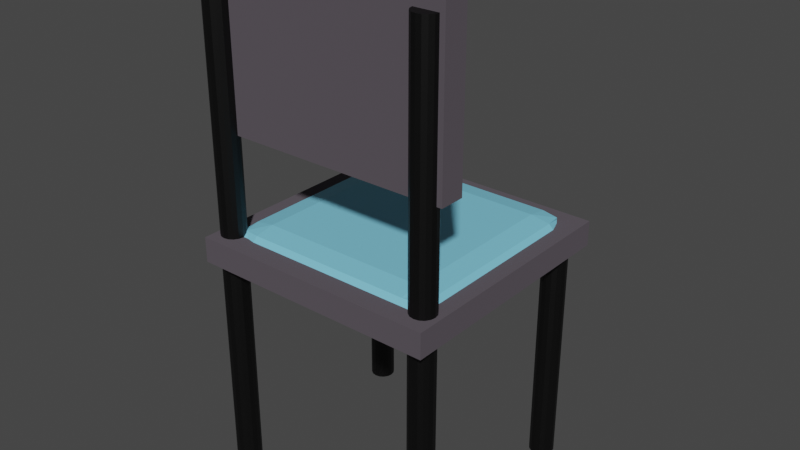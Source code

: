 # Source: chair.blend  (saved by Blender 2.81.16; exported with 4.5.12 LTS)
import bpy
from mathutils import Matrix  # noqa: F401  (used for matrix-valued properties, if any)

bpy.ops.wm.read_factory_settings(use_empty=True)
scene = bpy.context.scene
scene.name = 'Scene'

# ---- collections
col_collection = bpy.data.collections.new('Collection'); scene.collection.children.link(col_collection)

# ---- materials (node trees are filled in below, after node groups)
mat_leg = bpy.data.materials.new('Leg')
mat_leg.use_transparent_shadow = False
mat_wood = bpy.data.materials.new('Wood')
mat_wood.use_transparent_shadow = False
mat_cussion = bpy.data.materials.new('Cussion')
mat_cussion.use_transparent_shadow = False

# ---- material node trees
mat_leg.use_nodes = True; mat_leg.node_tree.nodes.clear()
_N = mat_leg.node_tree.nodes; _L = mat_leg.node_tree.links
n0 = _N.new('ShaderNodeOutputMaterial'); n0.name = 'Material Output'; n0.location = (300, 300)
n1 = _N.new('ShaderNodeBsdfPrincipled'); n1.name = 'Principled BSDF'; n1.location = (10, 300)
n1.distribution = 'GGX'
n1.subsurface_method = 'BURLEY'
n1.inputs[0].default_value = (0.0, 0.0, 0.0, 1.0)
n1.inputs[3].default_value = 1.45
n1.inputs[27].default_value = (0.0, 0.0, 0.0, 1.0)
n1.inputs[28].default_value = 1.0
_L.new(n1.outputs[0], n0.inputs[0])
n0.is_active_output = True
mat_wood.use_nodes = True; mat_wood.node_tree.nodes.clear()
_N = mat_wood.node_tree.nodes; _L = mat_wood.node_tree.links
n0 = _N.new('ShaderNodeOutputMaterial'); n0.name = 'Material Output'; n0.location = (300, 300)
n1 = _N.new('ShaderNodeBsdfPrincipled'); n1.name = 'Principled BSDF'; n1.location = (10, 300)
n1.distribution = 'GGX'
n1.subsurface_method = 'BURLEY'
n1.inputs[0].default_value = (0.1443, 0.1259, 0.1473, 1.0)
n1.inputs[1].default_value = 0.5
n1.inputs[2].default_value = 1.0
n1.inputs[3].default_value = 1.45
n1.inputs[13].default_value = 0.0
n1.inputs[27].default_value = (0.0, 0.0, 0.0, 1.0)
n1.inputs[28].default_value = 1.0
_L.new(n1.outputs[0], n0.inputs[0])
n0.is_active_output = True
mat_cussion.use_nodes = True; mat_cussion.node_tree.nodes.clear()
_N = mat_cussion.node_tree.nodes; _L = mat_cussion.node_tree.links
n0 = _N.new('ShaderNodeOutputMaterial'); n0.name = 'Material Output'; n0.location = (300, 300)
n1 = _N.new('ShaderNodeBsdfPrincipled'); n1.name = 'Principled BSDF'; n1.location = (10, 300)
n1.distribution = 'GGX'
n1.subsurface_method = 'BURLEY'
n1.inputs[0].default_value = (0.2076, 0.6059, 0.8, 1.0)
n1.inputs[3].default_value = 1.45
n1.inputs[27].default_value = (0.0, 0.0, 0.0, 1.0)
n1.inputs[28].default_value = 1.0
_L.new(n1.outputs[0], n0.inputs[0])
n0.is_active_output = True

# ---- world
world_world = bpy.data.worlds.new('World'); scene.world = world_world
world_world.use_nodes = True; world_world.node_tree.nodes.clear()
_N = world_world.node_tree.nodes; _L = world_world.node_tree.links
n0 = _N.new('ShaderNodeOutputWorld'); n0.name = 'World Output'; n0.location = (300, 300)
n1 = _N.new('ShaderNodeBackground'); n1.name = 'Background'; n1.location = (10, 300)
n1.inputs[0].default_value = (0.05088, 0.05088, 0.05088, 1.0)
_L.new(n1.outputs[0], n0.inputs[0])
n0.is_active_output = True
world_world.color = (0.05088, 0.05088, 0.05088)
world_world.use_sun_shadow = False
world_world.sun_shadow_jitter_overblur = 0.0

# ---- meshes
me_cylinder = bpy.data.meshes.new('Cylinder')
me_cylinder.from_pydata([(0.0, 0.05, -0.5), (0.0, 0.05, 0.5), (0.01913, 0.04619, -0.5), (0.01913, 0.04619, 0.5), (0.03536, 0.03536, -0.5), (0.03536, 0.03536, 0.5), (0.04619, 0.01913, -0.5), (0.04619, 0.01913, 0.5), (0.05, -2.186e-09, -0.5), (0.05, -2.186e-09, 0.5), (0.04619, -0.01913, -0.5), (0.04619, -0.01913, 0.5), (0.03536, -0.03536, -0.5), (0.03536, -0.03536, 0.5), (0.01913, -0.04619, -0.5), (0.01913, -0.04619, 0.5), (7.55e-09, -0.05, -0.5), (7.55e-09, -0.05, 0.5), (-0.01913, -0.04619, -0.5), (-0.01913, -0.04619, 0.5), (-0.03536, -0.03536, -0.5), (-0.03536, -0.03536, 0.5), (-0.04619, -0.01913, -0.5), (-0.04619, -0.01913, 0.5), (-0.05, 5.962e-10, -0.5), (-0.05, 5.962e-10, 0.5), (-0.04619, 0.01913, -0.5), (-0.04619, 0.01913, 0.5), (-0.03536, 0.03536, -0.5), (-0.03536, 0.03536, 0.5), (-0.01913, 0.04619, -0.5), (-0.01913, 0.04619, 0.5), (0.8533, 0.05, -0.5), (0.8533, 0.05, 0.5), (0.8725, 0.04619, -0.5), (0.8725, 0.04619, 0.5), (0.8887, 0.03536, -0.5), (0.8887, 0.03536, 0.5), (0.8995, 0.01913, -0.5), (0.8995, 0.01913, 0.5), (0.9033, -2.186e-09, -0.5), (0.9033, -2.186e-09, 0.5), (0.8995, -0.01913, -0.5), (0.8995, -0.01913, 0.5), (0.8887, -0.03536, -0.5), (0.8887, -0.03536, 0.5), (0.8725, -0.04619, -0.5), (0.8725, -0.04619, 0.5), (0.8533, -0.05, -0.5), (0.8533, -0.05, 0.5), (0.8342, -0.04619, -0.5), (0.8342, -0.04619, 0.5), (0.818, -0.03536, -0.5), (0.818, -0.03536, 0.5), (0.8072, -0.01913, -0.5), (0.8072, -0.01913, 0.5), (0.8033, 5.962e-10, -0.5), (0.8033, 5.962e-10, 0.5), (0.8072, 0.01913, -0.5), (0.8072, 0.01913, 0.5), (0.818, 0.03536, -0.5), (0.818, 0.03536, 0.5), (0.8342, 0.04619, -0.5), (0.8342, 0.04619, 0.5), (0.8533, -0.7415, -0.5), (0.8533, -0.7415, 0.5), (0.8725, -0.7453, -0.5), (0.8725, -0.7453, 0.5), (0.8887, -0.7561, -0.5), (0.8887, -0.7561, 0.5), (0.8995, -0.7724, -0.5), (0.8995, -0.7724, 0.5), (0.9033, -0.7915, -0.5), (0.9033, -0.7915, 0.5), (0.8995, -0.8106, -0.5), (0.8995, -0.8106, 0.5), (0.8887, -0.8268, -0.5), (0.8887, -0.8268, 0.5), (0.8725, -0.8377, -0.5), (0.8725, -0.8377, 0.5), (0.8533, -0.8415, -0.5), (0.8533, -0.8415, 0.5), (0.8342, -0.8377, -0.5), (0.8342, -0.8377, 0.5), (0.818, -0.8268, -0.5), (0.818, -0.8268, 0.5), (0.8072, -0.8106, -0.5), (0.8072, -0.8106, 0.5), (0.8033, -0.7915, -0.5), (0.8033, -0.7915, 0.5), (0.8072, -0.7724, -0.5), (0.8072, -0.7724, 0.5), (0.818, -0.7561, -0.5), (0.818, -0.7561, 0.5), (0.8342, -0.7453, -0.5), (0.8342, -0.7453, 0.5), (-0.01885, -0.7529, -0.5), (-0.01885, -0.7529, 0.5), (0.0002835, -0.7567, -0.5), (0.0002835, -0.7567, 0.5), (0.0165, -0.7675, -0.5), (0.0165, -0.7675, 0.5), (0.02734, -0.7837, -0.5), (0.02734, -0.7837, 0.5), (0.03115, -0.8029, -0.5), (0.03115, -0.8029, 0.5), (0.02734, -0.822, -0.5), (0.02734, -0.822, 0.5), (0.0165, -0.8382, -0.5), (0.0165, -0.8382, 0.5), (0.0002835, -0.8491, -0.5), (0.0002835, -0.8491, 0.5), (-0.01885, -0.8529, -0.5), (-0.01885, -0.8529, 0.5), (-0.03798, -0.8491, -0.5), (-0.03798, -0.8491, 0.5), (-0.05421, -0.8382, -0.5), (-0.05421, -0.8382, 0.5), (-0.06504, -0.822, -0.5), (-0.06504, -0.822, 0.5), (-0.06885, -0.8029, -0.5), (-0.06885, -0.8029, 0.5), (-0.06504, -0.7837, -0.5), (-0.06504, -0.7837, 0.5), (-0.05421, -0.7675, -0.5), (-0.05421, -0.7675, 0.5), (-0.03798, -0.7567, -0.5), (-0.03798, -0.7567, 0.5), (0.8533, -0.738, 0.5085), (0.8533, -0.738, 1.508), (0.8725, -0.7418, 0.5085), (0.8725, -0.7418, 1.508), (0.8887, -0.7527, 0.5085), (0.8887, -0.7527, 1.508), (0.8995, -0.7689, 0.5085), (0.8995, -0.7689, 1.508), (0.9033, -0.788, 0.5085), (0.9033, -0.788, 1.508), (0.8995, -0.8071, 0.5085), (0.8995, -0.8071, 1.508), (0.8887, -0.8234, 0.5085), (0.8887, -0.8234, 1.508), (0.8725, -0.8342, 0.5085), (0.8725, -0.8342, 1.508), (0.8533, -0.838, 0.5085), (0.8533, -0.838, 1.508), (0.8342, -0.8342, 0.5085), (0.8342, -0.8342, 1.508), (0.818, -0.8234, 0.5085), (0.818, -0.8234, 1.508), (0.8072, -0.8071, 0.5085), (0.8072, -0.8071, 1.508), (0.8033, -0.788, 0.5085), (0.8033, -0.788, 1.508), (0.8072, -0.7689, 0.5085), (0.8072, -0.7689, 1.508), (0.818, -0.7527, 0.5085), (0.818, -0.7527, 1.508), (0.8342, -0.7418, 0.5085), (0.8342, -0.7418, 1.508), (-0.01885, -0.7494, 0.5085), (-0.01885, -0.7494, 1.508), (0.0002835, -0.7532, 0.5085), (0.0002835, -0.7532, 1.508), (0.0165, -0.764, 0.5085), (0.0165, -0.764, 1.508), (0.02734, -0.7803, 0.5085), (0.02734, -0.7803, 1.508), (0.03115, -0.7994, 0.5085), (0.03115, -0.7994, 1.508), (0.02734, -0.8185, 0.5085), (0.02734, -0.8185, 1.508), (0.0165, -0.8347, 0.5085), (0.0165, -0.8347, 1.508), (0.0002835, -0.8456, 0.5085), (0.0002835, -0.8456, 1.508), (-0.01885, -0.8494, 0.5085), (-0.01885, -0.8494, 1.508), (-0.03798, -0.8456, 0.5085), (-0.03798, -0.8456, 1.508), (-0.05421, -0.8347, 0.5085), (-0.05421, -0.8347, 1.508), (-0.06504, -0.8185, 0.5085), (-0.06504, -0.8185, 1.508), (-0.06885, -0.7994, 0.5085), (-0.06885, -0.7994, 1.508), (-0.06504, -0.7803, 0.5085), (-0.06504, -0.7803, 1.508), (-0.05421, -0.764, 0.5085), (-0.05421, -0.764, 1.508), (-0.03798, -0.7532, 0.5085), (-0.03798, -0.7532, 1.508)], [], [(0, 1, 3, 2), (2, 3, 5, 4), (4, 5, 7, 6), (6, 7, 9, 8), (8, 9, 11, 10), (10, 11, 13, 12), (12, 13, 15, 14), (14, 15, 17, 16), (16, 17, 19, 18), (18, 19, 21, 20), (20, 21, 23, 22), (22, 23, 25, 24), (24, 25, 27, 26), (26, 27, 29, 28), (3, 1, 31, 29, 27, 25, 23, 21, 19, 17, 15, 13, 11, 9, 7, 5), (28, 29, 31, 30), (30, 31, 1, 0), (0, 2, 4, 6, 8, 10, 12, 14, 16, 18, 20, 22, 24, 26, 28, 30), (32, 33, 35, 34), (34, 35, 37, 36), (36, 37, 39, 38), (38, 39, 41, 40), (40, 41, 43, 42), (42, 43, 45, 44), (44, 45, 47, 46), (46, 47, 49, 48), (48, 49, 51, 50), (50, 51, 53, 52), (52, 53, 55, 54), (54, 55, 57, 56), (56, 57, 59, 58), (58, 59, 61, 60), (35, 33, 63, 61, 59, 57, 55, 53, 51, 49, 47, 45, 43, 41, 39, 37), (60, 61, 63, 62), (62, 63, 33, 32), (32, 34, 36, 38, 40, 42, 44, 46, 48, 50, 52, 54, 56, 58, 60, 62), (64, 65, 67, 66), (66, 67, 69, 68), (68, 69, 71, 70), (70, 71, 73, 72), (72, 73, 75, 74), (74, 75, 77, 76), (76, 77, 79, 78), (78, 79, 81, 80), (80, 81, 83, 82), (82, 83, 85, 84), (84, 85, 87, 86), (86, 87, 89, 88), (88, 89, 91, 90), (90, 91, 93, 92), (67, 65, 95, 93, 91, 89, 87, 85, 83, 81, 79, 77, 75, 73, 71, 69), (92, 93, 95, 94), (94, 95, 65, 64), (64, 66, 68, 70, 72, 74, 76, 78, 80, 82, 84, 86, 88, 90, 92, 94), (96, 97, 99, 98), (98, 99, 101, 100), (100, 101, 103, 102), (102, 103, 105, 104), (104, 105, 107, 106), (106, 107, 109, 108), (108, 109, 111, 110), (110, 111, 113, 112), (112, 113, 115, 114), (114, 115, 117, 116), (116, 117, 119, 118), (118, 119, 121, 120), (120, 121, 123, 122), (122, 123, 125, 124), (99, 97, 127, 125, 123, 121, 119, 117, 115, 113, 111, 109, 107, 105, 103, 101), (124, 125, 127, 126), (126, 127, 97, 96), (96, 98, 100, 102, 104, 106, 108, 110, 112, 114, 116, 118, 120, 122, 124, 126), (128, 129, 131, 130), (130, 131, 133, 132), (132, 133, 135, 134), (134, 135, 137, 136), (136, 137, 139, 138), (138, 139, 141, 140), (140, 141, 143, 142), (142, 143, 145, 144), (144, 145, 147, 146), (146, 147, 149, 148), (148, 149, 151, 150), (150, 151, 153, 152), (152, 153, 155, 154), (154, 155, 157, 156), (131, 129, 159, 157, 155, 153, 151, 149, 147, 145, 143, 141, 139, 137, 135, 133), (156, 157, 159, 158), (158, 159, 129, 128), (128, 130, 132, 134, 136, 138, 140, 142, 144, 146, 148, 150, 152, 154, 156, 158), (160, 161, 163, 162), (162, 163, 165, 164), (164, 165, 167, 166), (166, 167, 169, 168), (168, 169, 171, 170), (170, 171, 173, 172), (172, 173, 175, 174), (174, 175, 177, 176), (176, 177, 179, 178), (178, 179, 181, 180), (180, 181, 183, 182), (182, 183, 185, 184), (184, 185, 187, 186), (186, 187, 189, 188), (163, 161, 191, 189, 187, 185, 183, 181, 179, 177, 175, 173, 171, 169, 167, 165), (188, 189, 191, 190), (190, 191, 161, 160), (160, 162, 164, 166, 168, 170, 172, 174, 176, 178, 180, 182, 184, 186, 188, 190)])
_uv = me_cylinder.uv_layers.new(name='UVMap')
_uv.uv.foreach_set('vector', [1.0, 0.5, 1.0, 1.0, 0.9375, 1.0, 0.9375, 0.5, 0.9375, 0.5, 0.9375, 1.0, 0.875, 1.0, 0.875, 0.5, 0.875, 0.5, 0.875, 1.0, 0.8125, 1.0, 0.8125, 0.5, 0.8125, 0.5, 0.8125, 1.0, 0.75, 1.0, 0.75, 0.5, 0.75, 0.5, 0.75, 1.0, 0.6875, 1.0, 0.6875, 0.5, 0.6875, 0.5, 0.6875, 1.0, 0.625, 1.0, 0.625, 0.5, 0.625, 0.5, 0.625, 1.0, 0.5625, 1.0, 0.5625, 0.5, 0.5625, 0.5, 0.5625, 1.0, 0.5, 1.0, 0.5, 0.5, 0.5, 0.5, 0.5, 1.0, 0.4375, 1.0, 0.4375, 0.5, 0.4375, 0.5, 0.4375, 1.0, 0.375, 1.0, 0.375, 0.5, 0.375, 0.5, 0.375, 1.0, 0.3125, 1.0, 0.3125, 0.5, 0.3125, 0.5, 0.3125, 1.0, 0.25, 1.0, 0.25, 0.5, 0.25, 0.5, 0.25, 1.0, 0.1875, 1.0, 0.1875, 0.5, 0.1875, 0.5, 0.1875, 1.0, 0.125, 1.0, 0.125, 0.5, 0.3418, 0.4717, 0.25, 0.49, 0.1582, 0.4717, 0.08029, 0.4197, 0.02827, 0.3418, 0.01, 0.25, 0.02827, 0.1582, 0.08029, 0.08029, 0.1582, 0.02827, 0.25, 0.01, 0.3418, 0.02827, 0.4197, 0.08029, 0.4717, 0.1582, 0.49, 0.25, 0.4717, 0.3418, 0.4197, 0.4197, 0.125, 0.5, 0.125, 1.0, 0.0625, 1.0, 0.0625, 0.5, 0.0625, 0.5, 0.0625, 1.0, 0.0, 1.0, 0.0, 0.5, 0.75, 0.49, 0.8418, 0.4717, 0.9197, 0.4197, 0.9717, 0.3418, 0.99, 0.25, 0.9717, 0.1582, 0.9197, 0.08029, 0.8418, 0.02827, 0.75, 0.01, 0.6582, 0.02827, 0.5803, 0.08029, 0.5283, 0.1582, 0.51, 0.25, 0.5283, 0.3418, 0.5803, 0.4197, 0.6582, 0.4717, 1.0, 0.5, 1.0, 1.0, 0.9375, 1.0, 0.9375, 0.5, 0.9375, 0.5, 0.9375, 1.0, 0.875, 1.0, 0.875, 0.5, 0.875, 0.5, 0.875, 1.0, 0.8125, 1.0, 0.8125, 0.5, 0.8125, 0.5, 0.8125, 1.0, 0.75, 1.0, 0.75, 0.5, 0.75, 0.5, 0.75, 1.0, 0.6875, 1.0, 0.6875, 0.5, 0.6875, 0.5, 0.6875, 1.0, 0.625, 1.0, 0.625, 0.5, 0.625, 0.5, 0.625, 1.0, 0.5625, 1.0, 0.5625, 0.5, 0.5625, 0.5, 0.5625, 1.0, 0.5, 1.0, 0.5, 0.5, 0.5, 0.5, 0.5, 1.0, 0.4375, 1.0, 0.4375, 0.5, 0.4375, 0.5, 0.4375, 1.0, 0.375, 1.0, 0.375, 0.5, 0.375, 0.5, 0.375, 1.0, 0.3125, 1.0, 0.3125, 0.5, 0.3125, 0.5, 0.3125, 1.0, 0.25, 1.0, 0.25, 0.5, 0.25, 0.5, 0.25, 1.0, 0.1875, 1.0, 0.1875, 0.5, 0.1875, 0.5, 0.1875, 1.0, 0.125, 1.0, 0.125, 0.5, 0.3418, 0.4717, 0.25, 0.49, 0.1582, 0.4717, 0.08029, 0.4197, 0.02827, 0.3418, 0.01, 0.25, 0.02827, 0.1582, 0.08029, 0.08029, 0.1582, 0.02827, 0.25, 0.01, 0.3418, 0.02827, 0.4197, 0.08029, 0.4717, 0.1582, 0.49, 0.25, 0.4717, 0.3418, 0.4197, 0.4197, 0.125, 0.5, 0.125, 1.0, 0.0625, 1.0, 0.0625, 0.5, 0.0625, 0.5, 0.0625, 1.0, 0.0, 1.0, 0.0, 0.5, 0.75, 0.49, 0.8418, 0.4717, 0.9197, 0.4197, 0.9717, 0.3418, 0.99, 0.25, 0.9717, 0.1582, 0.9197, 0.08029, 0.8418, 0.02827, 0.75, 0.01, 0.6582, 0.02827, 0.5803, 0.08029, 0.5283, 0.1582, 0.51, 0.25, 0.5283, 0.3418, 0.5803, 0.4197, 0.6582, 0.4717, 1.0, 0.5, 1.0, 1.0, 0.9375, 1.0, 0.9375, 0.5, 0.9375, 0.5, 0.9375, 1.0, 0.875, 1.0, 0.875, 0.5, 0.875, 0.5, 0.875, 1.0, 0.8125, 1.0, 0.8125, 0.5, 0.8125, 0.5, 0.8125, 1.0, 0.75, 1.0, 0.75, 0.5, 0.75, 0.5, 0.75, 1.0, 0.6875, 1.0, 0.6875, 0.5, 0.6875, 0.5, 0.6875, 1.0, 0.625, 1.0, 0.625, 0.5, 0.625, 0.5, 0.625, 1.0, 0.5625, 1.0, 0.5625, 0.5, 0.5625, 0.5, 0.5625, 1.0, 0.5, 1.0, 0.5, 0.5, 0.5, 0.5, 0.5, 1.0, 0.4375, 1.0, 0.4375, 0.5, 0.4375, 0.5, 0.4375, 1.0, 0.375, 1.0, 0.375, 0.5, 0.375, 0.5, 0.375, 1.0, 0.3125, 1.0, 0.3125, 0.5, 0.3125, 0.5, 0.3125, 1.0, 0.25, 1.0, 0.25, 0.5, 0.25, 0.5, 0.25, 1.0, 0.1875, 1.0, 0.1875, 0.5, 0.1875, 0.5, 0.1875, 1.0, 0.125, 1.0, 0.125, 0.5, 0.3418, 0.4717, 0.25, 0.49, 0.1582, 0.4717, 0.08029, 0.4197, 0.02827, 0.3418, 0.01, 0.25, 0.02827, 0.1582, 0.08029, 0.08029, 0.1582, 0.02827, 0.25, 0.01, 0.3418, 0.02827, 0.4197, 0.08029, 0.4717, 0.1582, 0.49, 0.25, 0.4717, 0.3418, 0.4197, 0.4197, 0.125, 0.5, 0.125, 1.0, 0.0625, 1.0, 0.0625, 0.5, 0.0625, 0.5, 0.0625, 1.0, 0.0, 1.0, 0.0, 0.5, 0.75, 0.49, 0.8418, 0.4717, 0.9197, 0.4197, 0.9717, 0.3418, 0.99, 0.25, 0.9717, 0.1582, 0.9197, 0.08029, 0.8418, 0.02827, 0.75, 0.01, 0.6582, 0.02827, 0.5803, 0.08029, 0.5283, 0.1582, 0.51, 0.25, 0.5283, 0.3418, 0.5803, 0.4197, 0.6582, 0.4717, 1.0, 0.5, 1.0, 1.0, 0.9375, 1.0, 0.9375, 0.5, 0.9375, 0.5, 0.9375, 1.0, 0.875, 1.0, 0.875, 0.5, 0.875, 0.5, 0.875, 1.0, 0.8125, 1.0, 0.8125, 0.5, 0.8125, 0.5, 0.8125, 1.0, 0.75, 1.0, 0.75, 0.5, 0.75, 0.5, 0.75, 1.0, 0.6875, 1.0, 0.6875, 0.5, 0.6875, 0.5, 0.6875, 1.0, 0.625, 1.0, 0.625, 0.5, 0.625, 0.5, 0.625, 1.0, 0.5625, 1.0, 0.5625, 0.5, 0.5625, 0.5, 0.5625, 1.0, 0.5, 1.0, 0.5, 0.5, 0.5, 0.5, 0.5, 1.0, 0.4375, 1.0, 0.4375, 0.5, 0.4375, 0.5, 0.4375, 1.0, 0.375, 1.0, 0.375, 0.5, 0.375, 0.5, 0.375, 1.0, 0.3125, 1.0, 0.3125, 0.5, 0.3125, 0.5, 0.3125, 1.0, 0.25, 1.0, 0.25, 0.5, 0.25, 0.5, 0.25, 1.0, 0.1875, 1.0, 0.1875, 0.5, 0.1875, 0.5, 0.1875, 1.0, 0.125, 1.0, 0.125, 0.5, 0.3418, 0.4717, 0.25, 0.49, 0.1582, 0.4717, 0.08029, 0.4197, 0.02827, 0.3418, 0.01, 0.25, 0.02827, 0.1582, 0.08029, 0.08029, 0.1582, 0.02827, 0.25, 0.01, 0.3418, 0.02827, 0.4197, 0.08029, 0.4717, 0.1582, 0.49, 0.25, 0.4717, 0.3418, 0.4197, 0.4197, 0.125, 0.5, 0.125, 1.0, 0.0625, 1.0, 0.0625, 0.5, 0.0625, 0.5, 0.0625, 1.0, 0.0, 1.0, 0.0, 0.5, 0.75, 0.49, 0.8418, 0.4717, 0.9197, 0.4197, 0.9717, 0.3418, 0.99, 0.25, 0.9717, 0.1582, 0.9197, 0.08029, 0.8418, 0.02827, 0.75, 0.01, 0.6582, 0.02827, 0.5803, 0.08029, 0.5283, 0.1582, 0.51, 0.25, 0.5283, 0.3418, 0.5803, 0.4197, 0.6582, 0.4717, 1.0, 0.5, 1.0, 1.0, 0.9375, 1.0, 0.9375, 0.5, 0.9375, 0.5, 0.9375, 1.0, 0.875, 1.0, 0.875, 0.5, 0.875, 0.5, 0.875, 1.0, 0.8125, 1.0, 0.8125, 0.5, 0.8125, 0.5, 0.8125, 1.0, 0.75, 1.0, 0.75, 0.5, 0.75, 0.5, 0.75, 1.0, 0.6875, 1.0, 0.6875, 0.5, 0.6875, 0.5, 0.6875, 1.0, 0.625, 1.0, 0.625, 0.5, 0.625, 0.5, 0.625, 1.0, 0.5625, 1.0, 0.5625, 0.5, 0.5625, 0.5, 0.5625, 1.0, 0.5, 1.0, 0.5, 0.5, 0.5, 0.5, 0.5, 1.0, 0.4375, 1.0, 0.4375, 0.5, 0.4375, 0.5, 0.4375, 1.0, 0.375, 1.0, 0.375, 0.5, 0.375, 0.5, 0.375, 1.0, 0.3125, 1.0, 0.3125, 0.5, 0.3125, 0.5, 0.3125, 1.0, 0.25, 1.0, 0.25, 0.5, 0.25, 0.5, 0.25, 1.0, 0.1875, 1.0, 0.1875, 0.5, 0.1875, 0.5, 0.1875, 1.0, 0.125, 1.0, 0.125, 0.5, 0.3418, 0.4717, 0.25, 0.49, 0.1582, 0.4717, 0.08029, 0.4197, 0.02827, 0.3418, 0.01, 0.25, 0.02827, 0.1582, 0.08029, 0.08029, 0.1582, 0.02827, 0.25, 0.01, 0.3418, 0.02827, 0.4197, 0.08029, 0.4717, 0.1582, 0.49, 0.25, 0.4717, 0.3418, 0.4197, 0.4197, 0.125, 0.5, 0.125, 1.0, 0.0625, 1.0, 0.0625, 0.5, 0.0625, 0.5, 0.0625, 1.0, 0.0, 1.0, 0.0, 0.5, 0.75, 0.49, 0.8418, 0.4717, 0.9197, 0.4197, 0.9717, 0.3418, 0.99, 0.25, 0.9717, 0.1582, 0.9197, 0.08029, 0.8418, 0.02827, 0.75, 0.01, 0.6582, 0.02827, 0.5803, 0.08029, 0.5283, 0.1582, 0.51, 0.25, 0.5283, 0.3418, 0.5803, 0.4197, 0.6582, 0.4717, 1.0, 0.5, 1.0, 1.0, 0.9375, 1.0, 0.9375, 0.5, 0.9375, 0.5, 0.9375, 1.0, 0.875, 1.0, 0.875, 0.5, 0.875, 0.5, 0.875, 1.0, 0.8125, 1.0, 0.8125, 0.5, 0.8125, 0.5, 0.8125, 1.0, 0.75, 1.0, 0.75, 0.5, 0.75, 0.5, 0.75, 1.0, 0.6875, 1.0, 0.6875, 0.5, 0.6875, 0.5, 0.6875, 1.0, 0.625, 1.0, 0.625, 0.5, 0.625, 0.5, 0.625, 1.0, 0.5625, 1.0, 0.5625, 0.5, 0.5625, 0.5, 0.5625, 1.0, 0.5, 1.0, 0.5, 0.5, 0.5, 0.5, 0.5, 1.0, 0.4375, 1.0, 0.4375, 0.5, 0.4375, 0.5, 0.4375, 1.0, 0.375, 1.0, 0.375, 0.5, 0.375, 0.5, 0.375, 1.0, 0.3125, 1.0, 0.3125, 0.5, 0.3125, 0.5, 0.3125, 1.0, 0.25, 1.0, 0.25, 0.5, 0.25, 0.5, 0.25, 1.0, 0.1875, 1.0, 0.1875, 0.5, 0.1875, 0.5, 0.1875, 1.0, 0.125, 1.0, 0.125, 0.5, 0.3418, 0.4717, 0.25, 0.49, 0.1582, 0.4717, 0.08029, 0.4197, 0.02827, 0.3418, 0.01, 0.25, 0.02827, 0.1582, 0.08029, 0.08029, 0.1582, 0.02827, 0.25, 0.01, 0.3418, 0.02827, 0.4197, 0.08029, 0.4717, 0.1582, 0.49, 0.25, 0.4717, 0.3418, 0.4197, 0.4197, 0.125, 0.5, 0.125, 1.0, 0.0625, 1.0, 0.0625, 0.5, 0.0625, 0.5, 0.0625, 1.0, 0.0, 1.0, 0.0, 0.5, 0.75, 0.49, 0.8418, 0.4717, 0.9197, 0.4197, 0.9717, 0.3418, 0.99, 0.25, 0.9717, 0.1582, 0.9197, 0.08029, 0.8418, 0.02827, 0.75, 0.01, 0.6582, 0.02827, 0.5803, 0.08029, 0.5283, 0.1582, 0.51, 0.25, 0.5283, 0.3418, 0.5803, 0.4197, 0.6582, 0.4717])
me_cylinder.materials.append(mat_leg)
me_cylinder.use_remesh_fix_poles = True
me_cylinder.use_remesh_preserve_attributes = False
me_cylinder.use_mirror_vertex_groups = False
me_cylinder.update()
me_cube_001 = bpy.data.meshes.new('Cube.001')
me_cube_001.from_pydata([(0.5, 0.5, 0.5), (0.5, 0.5, -0.5), (0.5, -0.5, 0.5), (0.5, -0.5, -0.5), (-0.5, 0.5, 0.5), (-0.5, 0.5, -0.5), (-0.5, -0.5, 0.5), (-0.5, -0.5, -0.5), (0.5, -1.098, -8.532), (0.5, -1.252, -8.532), (0.5, -1.098, 1.468), (0.5, -1.252, 1.468), (-0.5, -1.098, -8.532), (-0.5, -1.252, -8.532), (-0.5, -1.098, 1.468), (-0.5, -1.252, 1.468)], [], [(0, 4, 6, 2), (3, 2, 6, 7), (7, 6, 4, 5), (5, 1, 3, 7), (1, 0, 2, 3), (5, 4, 0, 1), (8, 12, 14, 10), (11, 10, 14, 15), (15, 14, 12, 13), (13, 9, 11, 15), (9, 8, 10, 11), (13, 12, 8, 9)])
_uv = me_cube_001.uv_layers.new(name='UVMap')
_uv.uv.foreach_set('vector', [0.625, 0.5, 0.875, 0.5, 0.875, 0.75, 0.625, 0.75, 0.375, 0.75, 0.625, 0.75, 0.625, 1.0, 0.375, 1.0, 0.375, 0.0, 0.625, 0.0, 0.625, 0.25, 0.375, 0.25, 0.125, 0.5, 0.375, 0.5, 0.375, 0.75, 0.125, 0.75, 0.375, 0.5, 0.625, 0.5, 0.625, 0.75, 0.375, 0.75, 0.375, 0.25, 0.625, 0.25, 0.625, 0.5, 0.375, 0.5, 0.625, 0.5, 0.875, 0.5, 0.875, 0.75, 0.625, 0.75, 0.375, 0.75, 0.625, 0.75, 0.625, 1.0, 0.375, 1.0, 0.375, 0.0, 0.625, 0.0, 0.625, 0.25, 0.375, 0.25, 0.125, 0.5, 0.375, 0.5, 0.375, 0.75, 0.125, 0.75, 0.375, 0.5, 0.625, 0.5, 0.625, 0.75, 0.375, 0.75, 0.375, 0.25, 0.625, 0.25, 0.625, 0.5, 0.375, 0.5])
me_cube_001.materials.append(mat_wood)
me_cube_001.use_remesh_preserve_volume = False
me_cube_001.use_remesh_preserve_attributes = False
me_cube_001.use_mirror_vertex_groups = False
me_cube_001.update()
me_cube_002 = bpy.data.meshes.new('Cube.002')
me_cube_002.from_pydata([(0.4512, 0.4501, 0.1099), (0.4512, 0.4501, -0.1099), (0.4512, -0.4512, 0.1099), (0.5, -0.5, -0.5), (-0.4512, 0.4501, 0.1099), (-0.4512, 0.4501, -0.1099), (-0.4512, -0.4512, 0.1099), (-0.5, -0.5, -0.5), (0.0, 0.4626, -0.2074), (0.0, -0.4634, 0.2074), (0.0, -0.5, -0.5), (0.0, 0.4626, 0.2074), (0.25, -0.5, -0.5), (0.2134, 0.4626, 0.2074), (0.2134, 0.4626, -0.2074), (0.2134, -0.4634, 0.2074), (-0.2134, 0.4626, -0.2074), (-0.2134, -0.4634, 0.2074), (-0.25, -0.5, -0.5), (-0.2134, 0.4626, 0.2074), (-0.5, 0.0, -0.5), (0.4634, -0.001695, 0.2074), (-0.4634, -0.001695, 0.2074), (0.5, 0.0, -0.5), (0.0, 0.0, -0.5), (0.0, -0.001695, 0.5), (0.2134, -0.001695, 0.5), (0.25, 0.0, -0.5), (-0.25, 0.0, -0.5), (-0.2134, -0.001695, 0.5), (-0.4634, 0.2102, 0.2074), (0.5, 0.2442, -0.5), (-0.5, 0.2442, -0.5), (0.4634, 0.2102, 0.2074), (0.0, 0.2442, -0.5), (0.0, 0.2102, 0.5), (0.2134, 0.2102, 0.5), (0.25, 0.2442, -0.5), (-0.25, 0.2442, -0.5), (-0.2134, 0.2102, 0.5), (-0.5, -0.25, -0.5), (0.4634, -0.2134, 0.2074), (0.0, -0.25, -0.5), (0.0, -0.2134, 0.5), (0.2134, -0.2134, 0.5), (0.25, -0.25, -0.5), (-0.25, -0.25, -0.5), (-0.2134, -0.2134, 0.5), (-0.4634, -0.2134, 0.2074), (0.5, -0.25, -0.5), (0.375, -0.5, -0.5), (0.375, 0.4626, 0.2074), (0.375, 0.4626, -0.2074), (0.375, -0.4634, 0.2074), (0.375, -0.001695, 0.5), (0.375, 0.0, -0.5), (0.375, 0.2442, -0.5), (0.375, 0.2102, 0.5), (0.375, -0.2134, 0.5), (0.375, -0.25, -0.5), (-0.375, 0.4626, -0.2074), (-0.375, -0.4634, 0.2074), (-0.375, -0.5, -0.5), (-0.375, 0.4626, 0.2074), (-0.375, 0.0, -0.5), (-0.375, -0.001695, 0.5), (-0.375, 0.2102, 0.5), (-0.375, 0.2442, -0.5), (-0.375, -0.25, -0.5), (-0.375, -0.2134, 0.5), (-0.4634, 0.3721, 0.2074), (0.5, 0.3721, -0.5), (-0.5, 0.3721, -0.5), (0.4634, 0.3721, 0.2074), (0.0, 0.3721, -0.5), (0.0, 0.3721, 0.5), (0.2134, 0.3721, 0.5), (0.25, 0.3721, -0.5), (-0.25, 0.3721, -0.5), (-0.2134, 0.3721, 0.5), (0.375, 0.3721, 0.5), (0.375, 0.3721, -0.5), (-0.375, 0.3721, -0.5), (-0.375, 0.3721, 0.5), (-0.5, -0.375, -0.5), (0.4634, -0.375, 0.2074), (0.0, -0.375, -0.5), (0.0, -0.375, 0.5), (0.2134, -0.375, 0.5), (0.25, -0.375, -0.5), (-0.25, -0.375, -0.5), (-0.2134, -0.375, 0.5), (-0.4634, -0.375, 0.2074), (0.5, -0.375, -0.5), (0.375, -0.375, 0.5), (0.375, -0.375, -0.5), (-0.375, -0.375, -0.5), (-0.375, -0.375, 0.5), (0.4512, -0.3419, 9.433), (0.4512, -0.3531, 9.433), (0.4512, -0.3419, 21.23), (0.5, -0.3729, 21.87), (-0.4512, -0.3419, 9.433), (-0.4512, -0.3531, 9.433), (-0.4512, -0.3419, 21.23), (-0.5, -0.3729, 21.87), (0.0, -0.358, 9.27), (0.0, -0.337, 21.39), (0.0, -0.3729, 21.87), (0.0, -0.337, 9.27), (0.25, -0.3729, 21.87), (0.2134, -0.337, 9.27), (0.2134, -0.358, 9.27), (0.2134, -0.337, 21.39), (-0.2134, -0.358, 9.27), (-0.2134, -0.337, 21.39), (-0.25, -0.3729, 21.87), (-0.2134, -0.337, 9.27), (-0.5, -0.3729, 15.33), (0.4634, -0.337, 15.35), (-0.4634, -0.337, 15.35), (0.5, -0.3729, 15.33), (0.0, -0.3729, 15.33), (0.0, -0.3222, 15.35), (0.2134, -0.3222, 15.35), (0.25, -0.3729, 15.33), (-0.25, -0.3729, 15.33), (-0.2134, -0.3222, 15.35), (-0.4634, -0.337, 12.57), (0.5, -0.3729, 12.13), (-0.5, -0.3729, 12.13), (0.4634, -0.337, 12.57), (0.0, -0.3729, 12.13), (0.0, -0.3222, 12.57), (0.2134, -0.3222, 12.57), (0.25, -0.3729, 12.13), (-0.25, -0.3729, 12.13), (-0.2134, -0.3222, 12.57), (-0.5, -0.3729, 18.6), (0.4634, -0.337, 18.12), (0.0, -0.3729, 18.6), (0.0, -0.3222, 18.12), (0.2134, -0.3222, 18.12), (0.25, -0.3729, 18.6), (-0.25, -0.3729, 18.6), (-0.2134, -0.3222, 18.12), (-0.4634, -0.337, 18.12), (0.5, -0.3729, 18.6), (0.375, -0.3729, 21.87), (0.375, -0.337, 9.27), (0.375, -0.358, 9.27), (0.375, -0.337, 21.39), (0.375, -0.3222, 15.35), (0.375, -0.3729, 15.33), (0.375, -0.3729, 12.13), (0.375, -0.3222, 12.57), (0.375, -0.3222, 18.12), (0.375, -0.3729, 18.6), (-0.375, -0.358, 9.27), (-0.375, -0.337, 21.39), (-0.375, -0.3729, 21.87), (-0.375, -0.337, 9.27), (-0.375, -0.3729, 15.33), (-0.375, -0.3222, 15.35), (-0.375, -0.3222, 12.57), (-0.375, -0.3729, 12.13), (-0.375, -0.3729, 18.6), (-0.375, -0.3222, 18.12), (-0.4634, -0.337, 10.45), (0.5, -0.3729, 10.45), (-0.5, -0.3729, 10.45), (0.4634, -0.337, 10.45), (0.0, -0.3729, 10.45), (0.0, -0.3222, 10.45), (0.2134, -0.3222, 10.45), (0.25, -0.3729, 10.45), (-0.25, -0.3729, 10.45), (-0.2134, -0.3222, 10.45), (0.375, -0.3222, 10.45), (0.375, -0.3729, 10.45), (-0.375, -0.3729, 10.45), (-0.375, -0.3222, 10.45), (-0.5, -0.3729, 20.23), (0.4634, -0.337, 20.23), (0.0, -0.3729, 20.23), (0.0, -0.3222, 20.23), (0.2134, -0.3222, 20.23), (0.25, -0.3729, 20.23), (-0.25, -0.3729, 20.23), (-0.2134, -0.3222, 20.23), (-0.4634, -0.337, 20.23), (0.5, -0.3729, 20.23), (0.375, -0.3222, 20.23), (0.375, -0.3729, 20.23), (-0.375, -0.3729, 20.23), (-0.375, -0.3222, 20.23)], [], [(97, 92, 6, 61), (62, 61, 6, 7), (72, 70, 4, 5), (95, 93, 3, 50), (93, 85, 2, 3), (52, 51, 0, 1), (16, 19, 11, 8), (90, 86, 10, 18), (12, 15, 9, 10), (88, 87, 9, 15), (94, 88, 15, 53), (50, 53, 15, 12), (8, 11, 13, 14), (86, 89, 12, 10), (96, 90, 18, 62), (60, 63, 19, 16), (10, 9, 17, 18), (87, 91, 17, 9), (35, 39, 29, 25), (67, 38, 28, 64), (34, 37, 27, 24), (57, 36, 26, 54), (36, 35, 25, 26), (38, 34, 24, 28), (31, 33, 21, 23), (56, 31, 23, 55), (40, 48, 22, 20), (66, 30, 22, 65), (83, 70, 30, 66), (81, 71, 31, 56), (71, 73, 33, 31), (78, 74, 34, 38), (76, 75, 35, 36), (80, 76, 36, 57), (74, 77, 37, 34), (82, 78, 38, 67), (75, 79, 39, 35), (20, 22, 30, 32), (84, 92, 48, 40), (25, 29, 47, 43), (64, 28, 46, 68), (24, 27, 45, 42), (54, 26, 44, 58), (26, 25, 43, 44), (28, 24, 42, 46), (23, 21, 41, 49), (55, 23, 49, 59), (65, 22, 48, 69), (27, 55, 59, 45), (21, 54, 58, 41), (73, 80, 57, 33), (77, 81, 56, 37), (37, 56, 55, 27), (33, 57, 54, 21), (3, 2, 53, 50), (85, 94, 53, 2), (14, 13, 51, 52), (89, 95, 50, 12), (29, 65, 69, 47), (20, 64, 68, 40), (72, 82, 67, 32), (79, 83, 66, 39), (39, 66, 65, 29), (32, 67, 64, 20), (5, 4, 63, 60), (84, 96, 62, 7), (18, 17, 61, 62), (91, 97, 61, 17), (19, 63, 83, 79), (5, 60, 82, 72), (14, 52, 81, 77), (0, 51, 80, 73), (11, 19, 79, 75), (60, 16, 78, 82), (8, 14, 77, 74), (51, 13, 76, 80), (13, 11, 75, 76), (16, 8, 74, 78), (1, 0, 73, 71), (52, 1, 71, 81), (63, 4, 70, 83), (32, 30, 70, 72), (47, 69, 97, 91), (40, 68, 96, 84), (45, 59, 95, 89), (41, 58, 94, 85), (7, 6, 92, 84), (43, 47, 91, 87), (68, 46, 90, 96), (42, 45, 89, 86), (58, 44, 88, 94), (44, 43, 87, 88), (46, 42, 86, 90), (49, 41, 85, 93), (59, 49, 93, 95), (69, 48, 92, 97), (195, 190, 104, 159), (160, 159, 104, 105), (170, 168, 102, 103), (193, 191, 101, 148), (191, 183, 100, 101), (150, 149, 98, 99), (114, 117, 109, 106), (188, 184, 108, 116), (110, 113, 107, 108), (186, 185, 107, 113), (192, 186, 113, 151), (148, 151, 113, 110), (106, 109, 111, 112), (184, 187, 110, 108), (194, 188, 116, 160), (158, 161, 117, 114), (108, 107, 115, 116), (185, 189, 115, 107), (133, 137, 127, 123), (165, 136, 126, 162), (132, 135, 125, 122), (155, 134, 124, 152), (134, 133, 123, 124), (136, 132, 122, 126), (129, 131, 119, 121), (154, 129, 121, 153), (138, 146, 120, 118), (164, 128, 120, 163), (181, 168, 128, 164), (179, 169, 129, 154), (169, 171, 131, 129), (176, 172, 132, 136), (174, 173, 133, 134), (178, 174, 134, 155), (172, 175, 135, 132), (180, 176, 136, 165), (173, 177, 137, 133), (118, 120, 128, 130), (182, 190, 146, 138), (123, 127, 145, 141), (162, 126, 144, 166), (122, 125, 143, 140), (152, 124, 142, 156), (124, 123, 141, 142), (126, 122, 140, 144), (121, 119, 139, 147), (153, 121, 147, 157), (163, 120, 146, 167), (125, 153, 157, 143), (119, 152, 156, 139), (171, 178, 155, 131), (175, 179, 154, 135), (135, 154, 153, 125), (131, 155, 152, 119), (101, 100, 151, 148), (183, 192, 151, 100), (112, 111, 149, 150), (187, 193, 148, 110), (127, 163, 167, 145), (118, 162, 166, 138), (170, 180, 165, 130), (177, 181, 164, 137), (137, 164, 163, 127), (130, 165, 162, 118), (103, 102, 161, 158), (182, 194, 160, 105), (116, 115, 159, 160), (189, 195, 159, 115), (117, 161, 181, 177), (103, 158, 180, 170), (112, 150, 179, 175), (98, 149, 178, 171), (109, 117, 177, 173), (158, 114, 176, 180), (106, 112, 175, 172), (149, 111, 174, 178), (111, 109, 173, 174), (114, 106, 172, 176), (99, 98, 171, 169), (150, 99, 169, 179), (161, 102, 168, 181), (130, 128, 168, 170), (145, 167, 195, 189), (138, 166, 194, 182), (143, 157, 193, 187), (139, 156, 192, 183), (105, 104, 190, 182), (141, 145, 189, 185), (166, 144, 188, 194), (140, 143, 187, 184), (156, 142, 186, 192), (142, 141, 185, 186), (144, 140, 184, 188), (147, 139, 183, 191), (157, 147, 191, 193), (167, 146, 190, 195)])
_uv = me_cube_002.uv_layers.new(name='UVMap')
_uv.uv.foreach_set('vector', [0.8438, 0.7188, 0.875, 0.7188, 0.875, 0.75, 0.8438, 0.75, 0.375, 0.9688, 0.625, 0.9688, 0.625, 1.0, 0.375, 1.0, 0.375, 0.218, 0.625, 0.218, 0.625, 0.25, 0.375, 0.25, 0.3438, 0.7188, 0.375, 0.7188, 0.375, 0.75, 0.3438, 0.75, 0.375, 0.7188, 0.625, 0.7188, 0.625, 0.75, 0.375, 0.75, 0.375, 0.4688, 0.625, 0.4688, 0.625, 0.5, 0.375, 0.5, 0.375, 0.3125, 0.625, 0.3125, 0.625, 0.375, 0.375, 0.375, 0.1875, 0.7188, 0.25, 0.7188, 0.25, 0.75, 0.1875, 0.75, 0.375, 0.8125, 0.625, 0.8125, 0.625, 0.875, 0.375, 0.875, 0.6875, 0.7188, 0.75, 0.7188, 0.75, 0.75, 0.6875, 0.75, 0.6562, 0.7188, 0.6875, 0.7188, 0.6875, 0.75, 0.6562, 0.75, 0.375, 0.7812, 0.625, 0.7812, 0.625, 0.8125, 0.375, 0.8125, 0.375, 0.375, 0.625, 0.375, 0.625, 0.4375, 0.375, 0.4375, 0.25, 0.7188, 0.3125, 0.7188, 0.3125, 0.75, 0.25, 0.75, 0.1562, 0.7188, 0.1875, 0.7188, 0.1875, 0.75, 0.1562, 0.75, 0.375, 0.2812, 0.625, 0.2812, 0.625, 0.3125, 0.375, 0.3125, 0.375, 0.875, 0.625, 0.875, 0.625, 0.9375, 0.375, 0.9375, 0.75, 0.7188, 0.8125, 0.7188, 0.8125, 0.75, 0.75, 0.75, 0.75, 0.5639, 0.8125, 0.5639, 0.8125, 0.625, 0.75, 0.625, 0.1562, 0.5639, 0.1875, 0.5639, 0.1875, 0.625, 0.1562, 0.625, 0.25, 0.5639, 0.3125, 0.5639, 0.3125, 0.625, 0.25, 0.625, 0.6562, 0.5639, 0.6875, 0.5639, 0.6875, 0.625, 0.6562, 0.625, 0.6875, 0.5639, 0.75, 0.5639, 0.75, 0.625, 0.6875, 0.625, 0.1875, 0.5639, 0.25, 0.5639, 0.25, 0.625, 0.1875, 0.625, 0.375, 0.5639, 0.625, 0.5639, 0.625, 0.625, 0.375, 0.625, 0.3438, 0.5639, 0.375, 0.5639, 0.375, 0.625, 0.3438, 0.625, 0.375, 0.0625, 0.625, 0.0625, 0.625, 0.125, 0.375, 0.125, 0.8438, 0.5639, 0.875, 0.5639, 0.875, 0.625, 0.8438, 0.625, 0.8438, 0.532, 0.875, 0.532, 0.875, 0.5639, 0.8438, 0.5639, 0.3438, 0.532, 0.375, 0.532, 0.375, 0.5639, 0.3438, 0.5639, 0.375, 0.532, 0.625, 0.532, 0.625, 0.5639, 0.375, 0.5639, 0.1875, 0.532, 0.25, 0.532, 0.25, 0.5639, 0.1875, 0.5639, 0.6875, 0.532, 0.75, 0.532, 0.75, 0.5639, 0.6875, 0.5639, 0.6562, 0.532, 0.6875, 0.532, 0.6875, 0.5639, 0.6562, 0.5639, 0.25, 0.532, 0.3125, 0.532, 0.3125, 0.5639, 0.25, 0.5639, 0.1562, 0.532, 0.1875, 0.532, 0.1875, 0.5639, 0.1562, 0.5639, 0.75, 0.532, 0.8125, 0.532, 0.8125, 0.5639, 0.75, 0.5639, 0.375, 0.125, 0.625, 0.125, 0.625, 0.1861, 0.375, 0.1861, 0.375, 0.03125, 0.625, 0.03125, 0.625, 0.0625, 0.375, 0.0625, 0.75, 0.625, 0.8125, 0.625, 0.8125, 0.6875, 0.75, 0.6875, 0.1562, 0.625, 0.1875, 0.625, 0.1875, 0.6875, 0.1562, 0.6875, 0.25, 0.625, 0.3125, 0.625, 0.3125, 0.6875, 0.25, 0.6875, 0.6562, 0.625, 0.6875, 0.625, 0.6875, 0.6875, 0.6562, 0.6875, 0.6875, 0.625, 0.75, 0.625, 0.75, 0.6875, 0.6875, 0.6875, 0.1875, 0.625, 0.25, 0.625, 0.25, 0.6875, 0.1875, 0.6875, 0.375, 0.625, 0.625, 0.625, 0.625, 0.6875, 0.375, 0.6875, 0.3438, 0.625, 0.375, 0.625, 0.375, 0.6875, 0.3438, 0.6875, 0.8438, 0.625, 0.875, 0.625, 0.875, 0.6875, 0.8438, 0.6875, 0.3125, 0.625, 0.3438, 0.625, 0.3438, 0.6875, 0.3125, 0.6875, 0.625, 0.625, 0.6562, 0.625, 0.6562, 0.6875, 0.625, 0.6875, 0.625, 0.532, 0.6562, 0.532, 0.6562, 0.5639, 0.625, 0.5639, 0.3125, 0.532, 0.3438, 0.532, 0.3438, 0.5639, 0.3125, 0.5639, 0.3125, 0.5639, 0.3438, 0.5639, 0.3438, 0.625, 0.3125, 0.625, 0.625, 0.5639, 0.6562, 0.5639, 0.6562, 0.625, 0.625, 0.625, 0.375, 0.75, 0.625, 0.75, 0.625, 0.7812, 0.375, 0.7812, 0.625, 0.7188, 0.6562, 0.7188, 0.6562, 0.75, 0.625, 0.75, 0.375, 0.4375, 0.625, 0.4375, 0.625, 0.4688, 0.375, 0.4688, 0.3125, 0.7188, 0.3438, 0.7188, 0.3438, 0.75, 0.3125, 0.75, 0.8125, 0.625, 0.8438, 0.625, 0.8438, 0.6875, 0.8125, 0.6875, 0.125, 0.625, 0.1562, 0.625, 0.1562, 0.6875, 0.125, 0.6875, 0.125, 0.532, 0.1562, 0.532, 0.1562, 0.5639, 0.125, 0.5639, 0.8125, 0.532, 0.8438, 0.532, 0.8438, 0.5639, 0.8125, 0.5639, 0.8125, 0.5639, 0.8438, 0.5639, 0.8438, 0.625, 0.8125, 0.625, 0.125, 0.5639, 0.1562, 0.5639, 0.1562, 0.625, 0.125, 0.625, 0.375, 0.25, 0.625, 0.25, 0.625, 0.2812, 0.375, 0.2812, 0.125, 0.7188, 0.1562, 0.7188, 0.1562, 0.75, 0.125, 0.75, 0.375, 0.9375, 0.625, 0.9375, 0.625, 0.9688, 0.375, 0.9688, 0.8125, 0.7188, 0.8438, 0.7188, 0.8438, 0.75, 0.8125, 0.75, 0.8125, 0.5, 0.8438, 0.5, 0.8438, 0.532, 0.8125, 0.532, 0.125, 0.5, 0.1562, 0.5, 0.1562, 0.532, 0.125, 0.532, 0.3125, 0.5, 0.3438, 0.5, 0.3438, 0.532, 0.3125, 0.532, 0.625, 0.5, 0.6562, 0.5, 0.6562, 0.532, 0.625, 0.532, 0.75, 0.5, 0.8125, 0.5, 0.8125, 0.532, 0.75, 0.532, 0.1562, 0.5, 0.1875, 0.5, 0.1875, 0.532, 0.1562, 0.532, 0.25, 0.5, 0.3125, 0.5, 0.3125, 0.532, 0.25, 0.532, 0.6562, 0.5, 0.6875, 0.5, 0.6875, 0.532, 0.6562, 0.532, 0.6875, 0.5, 0.75, 0.5, 0.75, 0.532, 0.6875, 0.532, 0.1875, 0.5, 0.25, 0.5, 0.25, 0.532, 0.1875, 0.532, 0.375, 0.5, 0.625, 0.5, 0.625, 0.532, 0.375, 0.532, 0.3438, 0.5, 0.375, 0.5, 0.375, 0.532, 0.3438, 0.532, 0.8438, 0.5, 0.875, 0.5, 0.875, 0.532, 0.8438, 0.532, 0.375, 0.1861, 0.625, 0.1861, 0.625, 0.218, 0.375, 0.218, 0.8125, 0.6875, 0.8438, 0.6875, 0.8438, 0.7188, 0.8125, 0.7188, 0.125, 0.6875, 0.1562, 0.6875, 0.1562, 0.7188, 0.125, 0.7188, 0.3125, 0.6875, 0.3438, 0.6875, 0.3438, 0.7188, 0.3125, 0.7188, 0.625, 0.6875, 0.6562, 0.6875, 0.6562, 0.7188, 0.625, 0.7188, 0.375, 0.0, 0.625, 0.0, 0.625, 0.03125, 0.375, 0.03125, 0.75, 0.6875, 0.8125, 0.6875, 0.8125, 0.7188, 0.75, 0.7188, 0.1562, 0.6875, 0.1875, 0.6875, 0.1875, 0.7188, 0.1562, 0.7188, 0.25, 0.6875, 0.3125, 0.6875, 0.3125, 0.7188, 0.25, 0.7188, 0.6562, 0.6875, 0.6875, 0.6875, 0.6875, 0.7188, 0.6562, 0.7188, 0.6875, 0.6875, 0.75, 0.6875, 0.75, 0.7188, 0.6875, 0.7188, 0.1875, 0.6875, 0.25, 0.6875, 0.25, 0.7188, 0.1875, 0.7188, 0.375, 0.6875, 0.625, 0.6875, 0.625, 0.7188, 0.375, 0.7188, 0.3438, 0.6875, 0.375, 0.6875, 0.375, 0.7188, 0.3438, 0.7188, 0.8438, 0.6875, 0.875, 0.6875, 0.875, 0.7188, 0.8438, 0.7188, 0.8438, 0.7188, 0.875, 0.7188, 0.875, 0.75, 0.8438, 0.75, 0.375, 0.9688, 0.625, 0.9688, 0.625, 1.0, 0.375, 1.0, 0.375, 0.218, 0.625, 0.218, 0.625, 0.25, 0.375, 0.25, 0.3438, 0.7188, 0.375, 0.7188, 0.375, 0.75, 0.3438, 0.75, 0.375, 0.7188, 0.625, 0.7188, 0.625, 0.75, 0.375, 0.75, 0.375, 0.4688, 0.625, 0.4688, 0.625, 0.5, 0.375, 0.5, 0.375, 0.3125, 0.625, 0.3125, 0.625, 0.375, 0.375, 0.375, 0.1875, 0.7188, 0.25, 0.7188, 0.25, 0.75, 0.1875, 0.75, 0.375, 0.8125, 0.625, 0.8125, 0.625, 0.875, 0.375, 0.875, 0.6875, 0.7188, 0.75, 0.7188, 0.75, 0.75, 0.6875, 0.75, 0.6562, 0.7188, 0.6875, 0.7188, 0.6875, 0.75, 0.6562, 0.75, 0.375, 0.7812, 0.625, 0.7812, 0.625, 0.8125, 0.375, 0.8125, 0.375, 0.375, 0.625, 0.375, 0.625, 0.4375, 0.375, 0.4375, 0.25, 0.7188, 0.3125, 0.7188, 0.3125, 0.75, 0.25, 0.75, 0.1562, 0.7188, 0.1875, 0.7188, 0.1875, 0.75, 0.1562, 0.75, 0.375, 0.2812, 0.625, 0.2812, 0.625, 0.3125, 0.375, 0.3125, 0.375, 0.875, 0.625, 0.875, 0.625, 0.9375, 0.375, 0.9375, 0.75, 0.7188, 0.8125, 0.7188, 0.8125, 0.75, 0.75, 0.75, 0.75, 0.5639, 0.8125, 0.5639, 0.8125, 0.625, 0.75, 0.625, 0.1562, 0.5639, 0.1875, 0.5639, 0.1875, 0.625, 0.1562, 0.625, 0.25, 0.5639, 0.3125, 0.5639, 0.3125, 0.625, 0.25, 0.625, 0.6562, 0.5639, 0.6875, 0.5639, 0.6875, 0.625, 0.6562, 0.625, 0.6875, 0.5639, 0.75, 0.5639, 0.75, 0.625, 0.6875, 0.625, 0.1875, 0.5639, 0.25, 0.5639, 0.25, 0.625, 0.1875, 0.625, 0.375, 0.5639, 0.625, 0.5639, 0.625, 0.625, 0.375, 0.625, 0.3438, 0.5639, 0.375, 0.5639, 0.375, 0.625, 0.3438, 0.625, 0.375, 0.0625, 0.625, 0.0625, 0.625, 0.125, 0.375, 0.125, 0.8438, 0.5639, 0.875, 0.5639, 0.875, 0.625, 0.8438, 0.625, 0.8438, 0.532, 0.875, 0.532, 0.875, 0.5639, 0.8438, 0.5639, 0.3438, 0.532, 0.375, 0.532, 0.375, 0.5639, 0.3438, 0.5639, 0.375, 0.532, 0.625, 0.532, 0.625, 0.5639, 0.375, 0.5639, 0.1875, 0.532, 0.25, 0.532, 0.25, 0.5639, 0.1875, 0.5639, 0.6875, 0.532, 0.75, 0.532, 0.75, 0.5639, 0.6875, 0.5639, 0.6562, 0.532, 0.6875, 0.532, 0.6875, 0.5639, 0.6562, 0.5639, 0.25, 0.532, 0.3125, 0.532, 0.3125, 0.5639, 0.25, 0.5639, 0.1562, 0.532, 0.1875, 0.532, 0.1875, 0.5639, 0.1562, 0.5639, 0.75, 0.532, 0.8125, 0.532, 0.8125, 0.5639, 0.75, 0.5639, 0.375, 0.125, 0.625, 0.125, 0.625, 0.1861, 0.375, 0.1861, 0.375, 0.03125, 0.625, 0.03125, 0.625, 0.0625, 0.375, 0.0625, 0.75, 0.625, 0.8125, 0.625, 0.8125, 0.6875, 0.75, 0.6875, 0.1562, 0.625, 0.1875, 0.625, 0.1875, 0.6875, 0.1562, 0.6875, 0.25, 0.625, 0.3125, 0.625, 0.3125, 0.6875, 0.25, 0.6875, 0.6562, 0.625, 0.6875, 0.625, 0.6875, 0.6875, 0.6562, 0.6875, 0.6875, 0.625, 0.75, 0.625, 0.75, 0.6875, 0.6875, 0.6875, 0.1875, 0.625, 0.25, 0.625, 0.25, 0.6875, 0.1875, 0.6875, 0.375, 0.625, 0.625, 0.625, 0.625, 0.6875, 0.375, 0.6875, 0.3438, 0.625, 0.375, 0.625, 0.375, 0.6875, 0.3438, 0.6875, 0.8438, 0.625, 0.875, 0.625, 0.875, 0.6875, 0.8438, 0.6875, 0.3125, 0.625, 0.3438, 0.625, 0.3438, 0.6875, 0.3125, 0.6875, 0.625, 0.625, 0.6562, 0.625, 0.6562, 0.6875, 0.625, 0.6875, 0.625, 0.532, 0.6562, 0.532, 0.6562, 0.5639, 0.625, 0.5639, 0.3125, 0.532, 0.3438, 0.532, 0.3438, 0.5639, 0.3125, 0.5639, 0.3125, 0.5639, 0.3438, 0.5639, 0.3438, 0.625, 0.3125, 0.625, 0.625, 0.5639, 0.6562, 0.5639, 0.6562, 0.625, 0.625, 0.625, 0.375, 0.75, 0.625, 0.75, 0.625, 0.7812, 0.375, 0.7812, 0.625, 0.7188, 0.6562, 0.7188, 0.6562, 0.75, 0.625, 0.75, 0.375, 0.4375, 0.625, 0.4375, 0.625, 0.4688, 0.375, 0.4688, 0.3125, 0.7188, 0.3438, 0.7188, 0.3438, 0.75, 0.3125, 0.75, 0.8125, 0.625, 0.8438, 0.625, 0.8438, 0.6875, 0.8125, 0.6875, 0.125, 0.625, 0.1562, 0.625, 0.1562, 0.6875, 0.125, 0.6875, 0.125, 0.532, 0.1562, 0.532, 0.1562, 0.5639, 0.125, 0.5639, 0.8125, 0.532, 0.8438, 0.532, 0.8438, 0.5639, 0.8125, 0.5639, 0.8125, 0.5639, 0.8438, 0.5639, 0.8438, 0.625, 0.8125, 0.625, 0.125, 0.5639, 0.1562, 0.5639, 0.1562, 0.625, 0.125, 0.625, 0.375, 0.25, 0.625, 0.25, 0.625, 0.2812, 0.375, 0.2812, 0.125, 0.7188, 0.1562, 0.7188, 0.1562, 0.75, 0.125, 0.75, 0.375, 0.9375, 0.625, 0.9375, 0.625, 0.9688, 0.375, 0.9688, 0.8125, 0.7188, 0.8438, 0.7188, 0.8438, 0.75, 0.8125, 0.75, 0.8125, 0.5, 0.8438, 0.5, 0.8438, 0.532, 0.8125, 0.532, 0.125, 0.5, 0.1562, 0.5, 0.1562, 0.532, 0.125, 0.532, 0.3125, 0.5, 0.3438, 0.5, 0.3438, 0.532, 0.3125, 0.532, 0.625, 0.5, 0.6562, 0.5, 0.6562, 0.532, 0.625, 0.532, 0.75, 0.5, 0.8125, 0.5, 0.8125, 0.532, 0.75, 0.532, 0.1562, 0.5, 0.1875, 0.5, 0.1875, 0.532, 0.1562, 0.532, 0.25, 0.5, 0.3125, 0.5, 0.3125, 0.532, 0.25, 0.532, 0.6562, 0.5, 0.6875, 0.5, 0.6875, 0.532, 0.6562, 0.532, 0.6875, 0.5, 0.75, 0.5, 0.75, 0.532, 0.6875, 0.532, 0.1875, 0.5, 0.25, 0.5, 0.25, 0.532, 0.1875, 0.532, 0.375, 0.5, 0.625, 0.5, 0.625, 0.532, 0.375, 0.532, 0.3438, 0.5, 0.375, 0.5, 0.375, 0.532, 0.3438, 0.532, 0.8438, 0.5, 0.875, 0.5, 0.875, 0.532, 0.8438, 0.532, 0.375, 0.1861, 0.625, 0.1861, 0.625, 0.218, 0.375, 0.218, 0.8125, 0.6875, 0.8438, 0.6875, 0.8438, 0.7188, 0.8125, 0.7188, 0.125, 0.6875, 0.1562, 0.6875, 0.1562, 0.7188, 0.125, 0.7188, 0.3125, 0.6875, 0.3438, 0.6875, 0.3438, 0.7188, 0.3125, 0.7188, 0.625, 0.6875, 0.6562, 0.6875, 0.6562, 0.7188, 0.625, 0.7188, 0.375, 0.0, 0.625, 0.0, 0.625, 0.03125, 0.375, 0.03125, 0.75, 0.6875, 0.8125, 0.6875, 0.8125, 0.7188, 0.75, 0.7188, 0.1562, 0.6875, 0.1875, 0.6875, 0.1875, 0.7188, 0.1562, 0.7188, 0.25, 0.6875, 0.3125, 0.6875, 0.3125, 0.7188, 0.25, 0.7188, 0.6562, 0.6875, 0.6875, 0.6875, 0.6875, 0.7188, 0.6562, 0.7188, 0.6875, 0.6875, 0.75, 0.6875, 0.75, 0.7188, 0.6875, 0.7188, 0.1875, 0.6875, 0.25, 0.6875, 0.25, 0.7188, 0.1875, 0.7188, 0.375, 0.6875, 0.625, 0.6875, 0.625, 0.7188, 0.375, 0.7188, 0.3438, 0.6875, 0.375, 0.6875, 0.375, 0.7188, 0.3438, 0.7188, 0.8438, 0.6875, 0.875, 0.6875, 0.875, 0.7188, 0.8438, 0.7188])
me_cube_002.materials.append(mat_cussion)
me_cube_002.use_remesh_preserve_volume = False
me_cube_002.use_remesh_preserve_attributes = False
me_cube_002.use_mirror_vertex_groups = False
me_cube_002.update()

# ---- objects
ob_legs = bpy.data.objects.new('Legs', me_cylinder)
ob_woods = bpy.data.objects.new('Woods', me_cube_001)
ob_cushion = bpy.data.objects.new('Cushion', me_cube_002)

# ---- transforms, parenting, visibility, modifiers, constraints
ob_legs.location = (-0.4235, 0.3879, 0.51)
ob_legs.lineart.crease_threshold = 0.0
ob_woods.location = (0.0, -0.3532, 1.747)
ob_woods.rotation_euler = (1.571, -0.0, 0.0)
ob_woods.scale = (1.0, 0.6568, 0.1)
ob_woods.lock_rotations_4d = False
ob_woods.empty_display_type = 'ARROWS'
ob_woods.lineart.crease_threshold = 0.0
ob_cushion.location = (0.0, 0.01903, 1.035)
ob_cushion.scale = (0.8987, 0.8987, 0.04554)
ob_cushion.lock_rotations_4d = False
ob_cushion.empty_display_type = 'ARROWS'
ob_cushion.lineart.crease_threshold = 0.0

# ---- collection membership
col_collection.objects.link(ob_legs)
col_collection.objects.link(ob_woods)
col_collection.objects.link(ob_cushion)

# ---- scene / render settings (as saved in the file)
scene.frame_start = 1; scene.frame_end = 250; scene.frame_set(1)
scene.render.engine = 'BLENDER_EEVEE_NEXT'
scene.cycles.use_denoising = False
scene.cycles.samples = 128
scene.cycles.sampling_pattern = 'TABULATED_SOBOL'
scene.cycles.use_adaptive_sampling = False
scene.cycles.use_light_tree = False
scene.view_settings.view_transform = 'Filmic'
bpy.context.view_layer.update()

# ---- added for rendering (the .blend has no active camera and no usable light): camera, sun
cam_auto = bpy.data.cameras.new('AutoCamera')
cam_auto.lens = 50.0
cam_auto.sensor_width = 36.0
cam_auto.clip_end = 1000.0
ob_auto_camera = bpy.data.objects.new('AutoCamera', cam_auto)
scene.collection.objects.link(ob_auto_camera)
ob_auto_camera.location = (2.3158, -2.77896, 2.89521)
ob_auto_camera.rotation_euler = (1.09748, -7.21219e-08, 0.694738)
scene.camera = ob_auto_camera
light_auto_sun = bpy.data.lights.new('AutoSun', 'SUN')
light_auto_sun.energy = 3.0
light_auto_sun.angle = 0.0523599
ob_auto_sun = bpy.data.objects.new('AutoSun', light_auto_sun)
scene.collection.objects.link(ob_auto_sun)
ob_auto_sun.rotation_euler = (0.872665, 0.174533, 0.523599)
bpy.context.view_layer.update()
